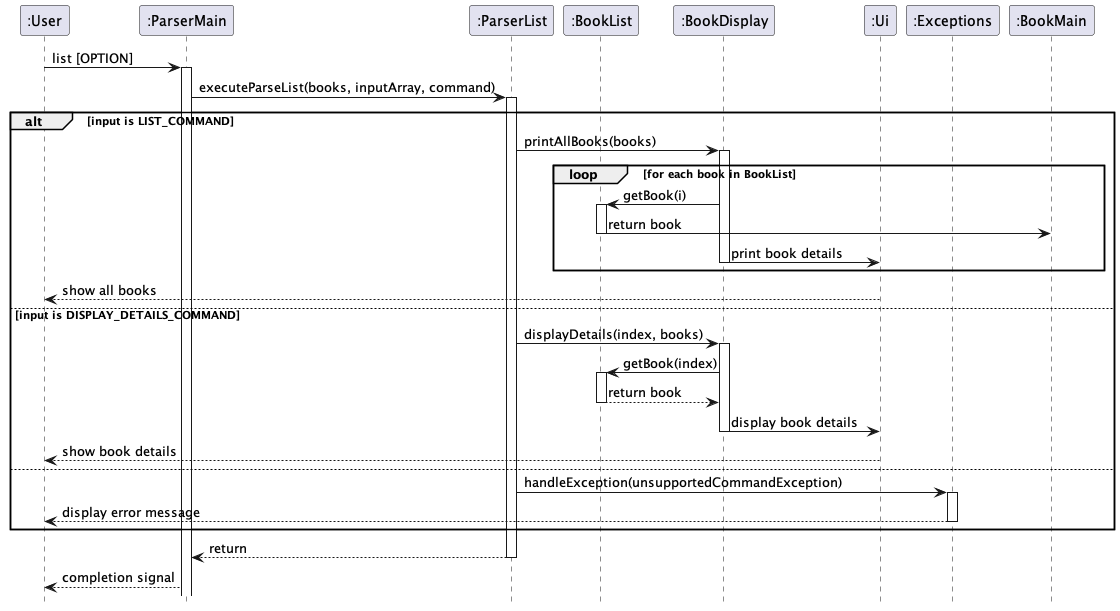

The diagram above was rendered by PlantUML. Its source (embedded in the PNG):
@startuml
hide footbox
participant ":User" as User
participant ":ParserMain" as ParserMain
participant ":ParserList" as ParserList
participant ":BookList" as BookList
participant ":BookDisplay" as BookDisplay
participant ":Ui" as Ui
participant ":Exceptions" as Exceptions
participant ":BookMain" as BookMain

User -> ParserMain : list [OPTION]
activate ParserMain

ParserMain -> ParserList : executeParseList(books, inputArray, command)
activate ParserList

alt input is LIST_COMMAND
    ParserList -> BookDisplay : printAllBooks(books)
    activate BookDisplay
    loop for each book in BookList
        BookDisplay -> BookList : getBook(i)
        activate BookList
        BookList -> BookMain : return book
        deactivate BookList
        BookDisplay -> Ui : print book details
        deactivate BookDisplay
    end
    Ui --> User : show all books
    deactivate Ui
else input is DISPLAY_DETAILS_COMMAND
    ParserList -> BookDisplay : displayDetails(index, books)
    activate BookDisplay
    BookDisplay -> BookList : getBook(index)
    activate BookList
    BookList --> BookDisplay : return book
    deactivate BookList
    BookDisplay -> Ui : display book details
    deactivate BookDisplay
    Ui --> User : show book details
    deactivate Ui
else
    ParserList -> Exceptions : handleException(unsupportedCommandException)
    activate Exceptions
    Exceptions --> User : display error message
    deactivate Exceptions
end

ParserList --> ParserMain : return
deactivate ParserList
ParserMain --> User : completion signal

@enduml